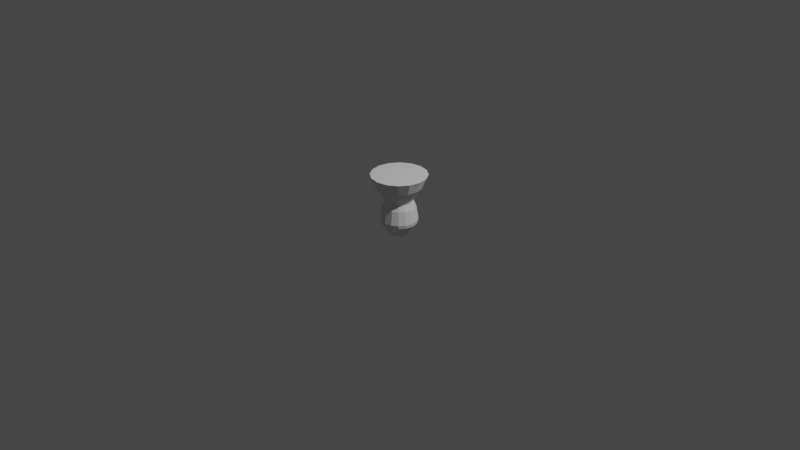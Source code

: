 # Source: ceiling_cannon.blend  (saved by Blender 3.0.42; exported with 4.5.12 LTS)
import bpy
from mathutils import Matrix  # noqa: F401  (used for matrix-valued properties, if any)

bpy.ops.wm.read_factory_settings(use_empty=True)
scene = bpy.context.scene
scene.name = 'Scene'

# ---- collections
col_collection = bpy.data.collections.new('Collection'); scene.collection.children.link(col_collection)

# ---- world
world_world = bpy.data.worlds.new('World'); scene.world = world_world
world_world.use_nodes = True; world_world.node_tree.nodes.clear()
_N = world_world.node_tree.nodes; _L = world_world.node_tree.links
n0 = _N.new('ShaderNodeOutputWorld'); n0.name = 'World Output'; n0.location = (300, 300)
n1 = _N.new('ShaderNodeBackground'); n1.name = 'Background'; n1.location = (10, 300)
n1.inputs[0].default_value = (0.05088, 0.05088, 0.05088, 1.0)
_L.new(n1.outputs[0], n0.inputs[0])
n0.is_active_output = True
world_world.color = (0.05088, 0.05088, 0.05088)
world_world.use_sun_shadow = False
world_world.sun_shadow_jitter_overblur = 0.0

# ---- cameras
cam_camera = bpy.data.cameras.new('Camera')
cam_camera.clip_end = 100.0
cam_camera.ortho_scale = 7.314

# ---- lights
light_light = bpy.data.lights.new('Light', 'POINT')
light_light.transmission_factor = 0.0
light_light.energy = 1000.0
light_light.shadow_soft_size = 0.1
light_light.shadow_maximum_resolution = 0.006
light_light.use_absolute_resolution = True

# ---- meshes
me_cylinder = bpy.data.meshes.new('Cylinder')
me_cylinder.from_pydata([(2.575e-10, 0.2931, 0.4936), (0.1122, 0.2708, 0.4936), (0.2072, 0.2072, 0.4936), (0.2708, 0.1122, 0.4936), (0.2931, -1.281e-08, 0.4936), (0.2708, -0.1122, 0.4936), (0.2072, -0.2072, 0.4936), (0.1122, -0.2708, 0.4936), (-2.537e-08, -0.2931, 0.4936), (-0.1122, -0.2708, 0.4936), (-0.2072, -0.2072, 0.4936), (-0.2708, -0.1122, 0.4936), (-0.2931, 3.495e-09, 0.4936), (-0.2708, 0.1122, 0.4936), (-0.2072, 0.2072, 0.4936), (-0.1122, 0.2708, 0.4936), (1.146e-09, 0.1352, -0.1092), (4.354e-09, 0.1723, 0.151), (4.813e-09, 0.1708, 0.2739), (2.275e-09, 0.2389, 0.3691), (0.09143, 0.2207, 0.3691), (0.06537, 0.1578, 0.2739), (0.06594, 0.1592, 0.151), (0.05173, 0.1249, -0.1092), (0.1689, 0.1689, 0.3691), (0.1208, 0.1208, 0.2739), (0.1218, 0.1218, 0.151), (0.09559, 0.09559, -0.1092), (0.2207, 0.09143, 0.3691), (0.1578, 0.06537, 0.2739), (0.1592, 0.06594, 0.151), (0.1249, 0.05173, -0.1092), (0.2389, -1.044e-08, 0.3691), (0.1708, -7.466e-09, 0.2739), (0.1723, -7.532e-09, 0.151), (0.1352, -5.909e-09, -0.1092), (0.2207, -0.09143, 0.3691), (0.1578, -0.06537, 0.2739), (0.1592, -0.06594, 0.151), (0.1249, -0.05173, -0.1092), (0.1689, -0.1689, 0.3691), (0.1208, -0.1208, 0.2739), (0.1218, -0.1218, 0.151), (0.09559, -0.09559, -0.1092), (0.09143, -0.2207, 0.3691), (0.06537, -0.1578, 0.2739), (0.06594, -0.1592, 0.151), (0.05173, -0.1249, -0.1092), (-1.861e-08, -0.2389, 0.3691), (-1.012e-08, -0.1708, 0.2739), (-1.071e-08, -0.1723, 0.151), (-1.067e-08, -0.1352, -0.1092), (-0.09143, -0.2207, 0.3691), (-0.06537, -0.1578, 0.2739), (-0.06594, -0.1592, 0.151), (-0.05173, -0.1249, -0.1092), (-0.1689, -0.1689, 0.3691), (-0.1208, -0.1208, 0.2739), (-0.1218, -0.1218, 0.151), (-0.09559, -0.09559, -0.1092), (-0.2207, -0.09143, 0.3691), (-0.1578, -0.06537, 0.2739), (-0.1592, -0.06594, 0.151), (-0.1249, -0.05173, -0.1092), (-0.2389, 2.849e-09, 0.3691), (-0.1708, 2.037e-09, 0.2739), (-0.1723, 2.055e-09, 0.151), (-0.1352, 1.612e-09, -0.1092), (-0.2207, 0.09143, 0.3691), (-0.1578, 0.06537, 0.2739), (-0.1592, 0.06594, 0.151), (-0.1249, 0.05173, -0.1092), (-0.1689, 0.1689, 0.3691), (-0.1208, 0.1208, 0.2739), (-0.1218, 0.1218, 0.151), (-0.09559, 0.09559, -0.1092), (-0.09143, 0.2207, 0.3691), (-0.06537, 0.1578, 0.2739), (-0.06594, 0.1592, 0.151), (-0.05173, 0.1249, -0.1092), (-3.306e-09, 0.08455, -0.06281), (0.03236, 0.07812, -0.06281), (0.05979, 0.05979, -0.06281), (0.07812, 0.03236, -0.06281), (0.08455, -3.844e-09, -0.06281), (0.07812, -0.03236, -0.06281), (0.05979, -0.05979, -0.06281), (0.03236, -0.07812, -0.06281), (-1.07e-08, -0.08455, -0.06281), (-0.03236, -0.07812, -0.06281), (-0.05979, -0.05979, -0.06281), (-0.07812, -0.03236, -0.06281), (-0.08455, 8.606e-10, -0.06281), (-0.07812, 0.03236, -0.06281), (-0.05979, 0.05979, -0.06281), (-0.03236, 0.07812, -0.06281), (1.024e-09, 0.08455, -0.1442), (1.388e-09, 0.09154, -0.1511), (0.03503, 0.08458, -0.1511), (0.03236, 0.07812, -0.1442), (0.06473, 0.06473, -0.1511), (0.05979, 0.05979, -0.1442), (0.08458, 0.03503, -0.1511), (0.07812, 0.03236, -0.1442), (0.09154, -4.084e-09, -0.1511), (0.08455, -3.844e-09, -0.1442), (0.08458, -0.03503, -0.1511), (0.07812, -0.03236, -0.1442), (0.06473, -0.06473, -0.1511), (0.05979, -0.05979, -0.1442), (0.03503, -0.08458, -0.1511), (0.03236, -0.07812, -0.1442), (-6.615e-09, -0.09154, -0.1511), (-6.368e-09, -0.08455, -0.1442), (-0.03503, -0.08458, -0.1511), (-0.03236, -0.07812, -0.1442), (-0.06473, -0.06473, -0.1511), (-0.05979, -0.05979, -0.1442), (-0.08458, -0.03503, -0.1511), (-0.07812, -0.03236, -0.1442), (-0.09154, 1.009e-09, -0.1511), (-0.08455, 8.606e-10, -0.1442), (-0.08458, 0.03503, -0.1511), (-0.07812, 0.03236, -0.1442), (-0.06473, 0.06473, -0.1511), (-0.05979, 0.05979, -0.1442), (-0.03503, 0.08458, -0.1511), (-0.03236, 0.07812, -0.1442), (1.388e-09, 0.09669, -0.1511), (1.371e-09, 0.1029, -0.1482), (0.03938, 0.09506, -0.1482), (0.037, 0.08933, -0.1511), (0.07276, 0.07276, -0.1482), (0.06837, 0.06837, -0.1511), (0.09506, 0.03938, -0.1482), (0.08933, 0.037, -0.1511), (0.1029, -4.498e-09, -0.1482), (0.09669, -4.262e-09, -0.1511), (0.09506, -0.03938, -0.1482), (0.08933, -0.037, -0.1511), (0.07276, -0.07276, -0.1482), (0.06837, -0.06837, -0.1511), (0.03938, -0.09506, -0.1482), (0.037, -0.08933, -0.1511), (-7.624e-09, -0.1029, -0.1482), (-7.065e-09, -0.09669, -0.1511), (-0.03938, -0.09506, -0.1482), (-0.037, -0.08933, -0.1511), (-0.07276, -0.07276, -0.1482), (-0.06837, -0.06837, -0.1511), (-0.09506, -0.03938, -0.1482), (-0.08933, -0.037, -0.1511), (-0.1029, 1.227e-09, -0.1482), (-0.09669, 1.118e-09, -0.1511), (-0.09506, 0.03938, -0.1482), (-0.08933, 0.037, -0.1511), (-0.07276, 0.07276, -0.1482), (-0.06837, 0.06837, -0.1511), (-0.03938, 0.09506, -0.1482), (-0.037, 0.08933, -0.1511), (1.542e-09, 0.1957, 0.01005), (1.16e-09, 0.1885, -0.02532), (0.07212, 0.1741, -0.02532), (0.07489, 0.1808, 0.01005), (0.1333, 0.1333, -0.02532), (0.1384, 0.1384, 0.01005), (0.1741, 0.07212, -0.02532), (0.1808, 0.07489, 0.01005), (0.1885, -8.238e-09, -0.02532), (0.1957, -8.554e-09, 0.01005), (0.1741, -0.07212, -0.02532), (0.1808, -0.07489, 0.01005), (0.1333, -0.1333, -0.02532), (0.1384, -0.1384, 0.01005), (0.07212, -0.1741, -0.02532), (0.07489, -0.1808, 0.01005), (-1.532e-08, -0.1885, -0.02532), (-1.557e-08, -0.1957, 0.01005), (-0.07212, -0.1741, -0.02532), (-0.07489, -0.1808, 0.01005), (-0.1333, -0.1333, -0.02532), (-0.1384, -0.1384, 0.01005), (-0.1741, -0.07212, -0.02532), (-0.1808, -0.07489, 0.01005), (-0.1885, 2.247e-09, -0.02532), (-0.1957, 2.334e-09, 0.01005), (-0.1741, 0.07212, -0.02532), (-0.1808, 0.07489, 0.01005), (-0.1333, 0.1333, -0.02532), (-0.1384, 0.1384, 0.01005), (-0.07212, 0.1741, -0.02532), (-0.07489, 0.1808, 0.01005), (5.811e-09, 0.144, 0.2315), (5.788e-09, 0.1429, 0.2098), (0.05469, 0.132, 0.2098), (0.05511, 0.133, 0.2315), (0.1011, 0.1011, 0.2098), (0.1018, 0.1018, 0.2315), (0.132, 0.05469, 0.2098), (0.133, 0.05511, 0.2315), (0.1429, -6.247e-09, 0.2098), (0.144, -6.295e-09, 0.2315), (0.132, -0.05469, 0.2098), (0.133, -0.05511, 0.2315), (0.1011, -0.1011, 0.2098), (0.1018, -0.1018, 0.2315), (0.05469, -0.132, 0.2098), (0.05511, -0.133, 0.2315), (-6.706e-09, -0.1429, 0.2098), (-6.778e-09, -0.144, 0.2315), (-0.05469, -0.132, 0.2098), (-0.05511, -0.133, 0.2315), (-0.1011, -0.1011, 0.2098), (-0.1018, -0.1018, 0.2315), (-0.132, -0.05469, 0.2098), (-0.133, -0.05511, 0.2315), (-0.1429, 1.704e-09, 0.2098), (-0.144, 1.717e-09, 0.2315), (-0.132, 0.05469, 0.2098), (-0.133, 0.05511, 0.2315), (-0.1011, 0.1011, 0.2098), (-0.1018, 0.1018, 0.2315), (-0.05469, 0.132, 0.2098), (-0.05511, 0.133, 0.2315)], [], [(19, 0, 1, 20), (20, 1, 2, 24), (24, 2, 3, 28), (28, 3, 4, 32), (32, 4, 5, 36), (36, 5, 6, 40), (40, 6, 7, 44), (44, 7, 8, 48), (48, 8, 9, 52), (52, 9, 10, 56), (56, 10, 11, 60), (60, 11, 12, 64), (64, 12, 13, 68), (68, 13, 14, 72), (1, 0, 15, 14, 13, 12, 11, 10, 9, 8, 7, 6, 5, 4, 3, 2), (72, 14, 15, 76), (76, 15, 0, 19), (101, 103, 83, 82), (129, 16, 23, 130), (160, 17, 22, 163), (163, 22, 26, 165), (192, 18, 21, 195), (195, 21, 25, 197), (77, 76, 19, 18), (157, 159, 126, 124), (75, 188, 190, 79), (74, 220, 222, 78), (73, 72, 76, 77), (155, 157, 124, 122), (189, 74, 78, 191), (71, 186, 188, 75), (221, 73, 77, 223), (70, 218, 220, 74), (69, 68, 72, 73), (153, 155, 122, 120), (187, 70, 74, 189), (67, 184, 186, 71), (219, 69, 73, 221), (66, 216, 218, 70), (65, 64, 68, 69), (151, 153, 120, 118), (185, 66, 70, 187), (63, 182, 184, 67), (217, 65, 69, 219), (62, 214, 216, 66), (61, 60, 64, 65), (149, 151, 118, 116), (183, 62, 66, 185), (59, 180, 182, 63), (215, 61, 65, 217), (58, 212, 214, 62), (57, 56, 60, 61), (147, 149, 116, 114), (181, 58, 62, 183), (55, 178, 180, 59), (213, 57, 61, 215), (54, 210, 212, 58), (53, 52, 56, 57), (145, 147, 114, 112), (179, 54, 58, 181), (51, 176, 178, 55), (211, 53, 57, 213), (50, 208, 210, 54), (49, 48, 52, 53), (143, 145, 112, 110), (177, 50, 54, 179), (47, 174, 176, 51), (209, 49, 53, 211), (46, 206, 208, 50), (45, 44, 48, 49), (141, 143, 110, 108), (175, 46, 50, 177), (43, 172, 174, 47), (207, 45, 49, 209), (42, 204, 206, 46), (41, 40, 44, 45), (139, 141, 108, 106), (173, 42, 46, 175), (39, 170, 172, 43), (205, 41, 45, 207), (38, 202, 204, 42), (37, 36, 40, 41), (137, 139, 106, 104), (171, 38, 42, 173), (35, 168, 170, 39), (203, 37, 41, 205), (34, 200, 202, 38), (33, 32, 36, 37), (135, 137, 104, 102), (169, 34, 38, 171), (31, 166, 168, 35), (201, 33, 37, 203), (30, 198, 200, 34), (29, 28, 32, 33), (133, 135, 102, 100), (167, 30, 34, 169), (27, 164, 166, 31), (199, 29, 33, 201), (26, 196, 198, 30), (25, 24, 28, 29), (131, 133, 100, 98), (165, 26, 30, 167), (23, 162, 164, 27), (197, 25, 29, 199), (22, 194, 196, 26), (21, 20, 24, 25), (159, 128, 97, 126), (79, 190, 161, 16), (191, 78, 17, 160), (78, 222, 193, 17), (223, 77, 18, 192), (18, 19, 20, 21), (132, 27, 31, 134), (111, 113, 88, 87), (121, 123, 93, 92), (107, 109, 86, 85), (117, 119, 91, 90), (103, 105, 84, 83), (113, 115, 89, 88), (127, 96, 80, 95), (123, 125, 94, 93), (109, 111, 87, 86), (119, 121, 92, 91), (158, 79, 16, 129), (105, 107, 85, 84), (115, 117, 90, 89), (125, 127, 95, 94), (80, 81, 82, 83, 84, 85, 86, 87, 88, 89, 90, 91, 92, 93, 94, 95), (148, 59, 63, 150), (134, 31, 35, 136), (150, 63, 67, 152), (136, 35, 39, 138), (152, 67, 71, 154), (138, 39, 43, 140), (154, 71, 75, 156), (140, 43, 47, 142), (156, 75, 79, 158), (142, 47, 51, 144), (144, 51, 55, 146), (130, 23, 27, 132), (99, 101, 82, 81), (146, 55, 59, 148), (97, 98, 99, 96), (98, 100, 101, 99), (100, 102, 103, 101), (102, 104, 105, 103), (104, 106, 107, 105), (106, 108, 109, 107), (108, 110, 111, 109), (110, 112, 113, 111), (112, 114, 115, 113), (114, 116, 117, 115), (116, 118, 119, 117), (118, 120, 121, 119), (120, 122, 123, 121), (122, 124, 125, 123), (124, 126, 127, 125), (126, 97, 96, 127), (96, 99, 81, 80), (129, 130, 131, 128), (130, 132, 133, 131), (132, 134, 135, 133), (134, 136, 137, 135), (136, 138, 139, 137), (138, 140, 141, 139), (140, 142, 143, 141), (142, 144, 145, 143), (144, 146, 147, 145), (146, 148, 149, 147), (148, 150, 151, 149), (150, 152, 153, 151), (152, 154, 155, 153), (154, 156, 157, 155), (156, 158, 159, 157), (158, 129, 128, 159), (128, 131, 98, 97), (191, 160, 161, 190), (189, 191, 190, 188), (187, 189, 188, 186), (185, 187, 186, 184), (183, 185, 184, 182), (181, 183, 182, 180), (179, 181, 180, 178), (177, 179, 178, 176), (175, 177, 176, 174), (173, 175, 174, 172), (171, 173, 172, 170), (169, 171, 170, 168), (167, 169, 168, 166), (165, 167, 166, 164), (163, 165, 164, 162), (160, 163, 162, 161), (16, 161, 162, 23), (223, 192, 193, 222), (221, 223, 222, 220), (219, 221, 220, 218), (217, 219, 218, 216), (215, 217, 216, 214), (213, 215, 214, 212), (211, 213, 212, 210), (209, 211, 210, 208), (207, 209, 208, 206), (205, 207, 206, 204), (203, 205, 204, 202), (201, 203, 202, 200), (199, 201, 200, 198), (197, 199, 198, 196), (195, 197, 196, 194), (192, 195, 194, 193), (17, 193, 194, 22)])
_uv = me_cylinder.uv_layers.new(name='UVMap')
_uv.uv.foreach_set('vector', [1.0, 0.9286, 1.0, 1.0, 0.9375, 1.0, 0.9375, 0.9286, 0.9375, 0.9286, 0.9375, 1.0, 0.875, 1.0, 0.875, 0.9286, 0.875, 0.9286, 0.875, 1.0, 0.8125, 1.0, 0.8125, 0.9286, 0.8125, 0.9286, 0.8125, 1.0, 0.75, 1.0, 0.75, 0.9286, 0.75, 0.9286, 0.75, 1.0, 0.6875, 1.0, 0.6875, 0.9286, 0.6875, 0.9286, 0.6875, 1.0, 0.625, 1.0, 0.625, 0.9286, 0.625, 0.9286, 0.625, 1.0, 0.5625, 1.0, 0.5625, 0.9286, 0.5625, 0.9286, 0.5625, 1.0, 0.5, 1.0, 0.5, 0.9286, 0.5, 0.9286, 0.5, 1.0, 0.4375, 1.0, 0.4375, 0.9286, 0.4375, 0.9286, 0.4375, 1.0, 0.375, 1.0, 0.375, 0.9286, 0.375, 0.9286, 0.375, 1.0, 0.3125, 1.0, 0.3125, 0.9286, 0.3125, 0.9286, 0.3125, 1.0, 0.25, 1.0, 0.25, 0.9286, 0.25, 0.9286, 0.25, 1.0, 0.1875, 1.0, 0.1875, 0.9286, 0.1875, 0.9286, 0.1875, 1.0, 0.125, 1.0, 0.125, 0.9286, 0.3418, 0.4717, 0.25, 0.49, 0.1582, 0.4717, 0.08029, 0.4197, 0.02827, 0.3418, 0.01, 0.25, 0.02827, 0.1582, 0.08029, 0.08029, 0.1582, 0.02827, 0.25, 0.01, 0.3418, 0.02827, 0.4197, 0.08029, 0.4717, 0.1582, 0.49, 0.25, 0.4717, 0.3418, 0.4197, 0.4197, 0.125, 0.9286, 0.125, 1.0, 0.0625, 1.0, 0.0625, 0.9286, 0.0625, 0.9286, 0.0625, 1.0, 0.0, 1.0, 0.0, 0.9286, 0.875, 0.5, 0.8125, 0.5, 0.8125, 0.5, 0.875, 0.5, 1.0, 0.5049, 1.0, 0.5714, 0.9375, 0.5714, 0.9375, 0.5049, 1.0, 0.6513, 1.0, 0.7143, 0.9375, 0.7143, 0.9375, 0.6513, 0.9375, 0.6513, 0.9375, 0.7143, 0.875, 0.7143, 0.875, 0.6513, 1.0, 0.8, 1.0, 0.8571, 0.9375, 0.8571, 0.9375, 0.8, 0.9375, 0.8, 0.9375, 0.8571, 0.875, 0.8571, 0.875, 0.8, 0.0625, 0.8571, 0.0625, 0.9286, 0.0, 0.9286, 0.0, 0.8571, 0.125, 0.5, 0.0625, 0.5, 0.0625, 0.5, 0.125, 0.5, 0.125, 0.5714, 0.125, 0.6312, 0.0625, 0.6312, 0.0625, 0.5714, 0.125, 0.7143, 0.125, 0.7743, 0.0625, 0.7743, 0.0625, 0.7143, 0.125, 0.8571, 0.125, 0.9286, 0.0625, 0.9286, 0.0625, 0.8571, 0.1875, 0.5, 0.125, 0.5, 0.125, 0.5, 0.1875, 0.5, 0.125, 0.6513, 0.125, 0.7143, 0.0625, 0.7143, 0.0625, 0.6513, 0.1875, 0.5714, 0.1875, 0.6312, 0.125, 0.6312, 0.125, 0.5714, 0.125, 0.8, 0.125, 0.8571, 0.0625, 0.8571, 0.0625, 0.8, 0.1875, 0.7143, 0.1875, 0.7743, 0.125, 0.7743, 0.125, 0.7143, 0.1875, 0.8571, 0.1875, 0.9286, 0.125, 0.9286, 0.125, 0.8571, 0.25, 0.5, 0.1875, 0.5, 0.1875, 0.5, 0.25, 0.5, 0.1875, 0.6513, 0.1875, 0.7143, 0.125, 0.7143, 0.125, 0.6513, 0.25, 0.5714, 0.25, 0.6312, 0.1875, 0.6312, 0.1875, 0.5714, 0.1875, 0.8, 0.1875, 0.8571, 0.125, 0.8571, 0.125, 0.8, 0.25, 0.7143, 0.25, 0.7743, 0.1875, 0.7743, 0.1875, 0.7143, 0.25, 0.8571, 0.25, 0.9286, 0.1875, 0.9286, 0.1875, 0.8571, 0.3125, 0.5, 0.25, 0.5, 0.25, 0.5, 0.3125, 0.5, 0.25, 0.6513, 0.25, 0.7143, 0.1875, 0.7143, 0.1875, 0.6513, 0.3125, 0.5714, 0.3125, 0.6312, 0.25, 0.6312, 0.25, 0.5714, 0.25, 0.8, 0.25, 0.8571, 0.1875, 0.8571, 0.1875, 0.8, 0.3125, 0.7143, 0.3125, 0.7743, 0.25, 0.7743, 0.25, 0.7143, 0.3125, 0.8571, 0.3125, 0.9286, 0.25, 0.9286, 0.25, 0.8571, 0.375, 0.5, 0.3125, 0.5, 0.3125, 0.5, 0.375, 0.5, 0.3125, 0.6513, 0.3125, 0.7143, 0.25, 0.7143, 0.25, 0.6513, 0.375, 0.5714, 0.375, 0.6312, 0.3125, 0.6312, 0.3125, 0.5714, 0.3125, 0.8, 0.3125, 0.8571, 0.25, 0.8571, 0.25, 0.8, 0.375, 0.7143, 0.375, 0.7743, 0.3125, 0.7743, 0.3125, 0.7143, 0.375, 0.8571, 0.375, 0.9286, 0.3125, 0.9286, 0.3125, 0.8571, 0.4375, 0.5, 0.375, 0.5, 0.375, 0.5, 0.4375, 0.5, 0.375, 0.6513, 0.375, 0.7143, 0.3125, 0.7143, 0.3125, 0.6513, 0.4375, 0.5714, 0.4375, 0.6312, 0.375, 0.6312, 0.375, 0.5714, 0.375, 0.8, 0.375, 0.8571, 0.3125, 0.8571, 0.3125, 0.8, 0.4375, 0.7143, 0.4375, 0.7743, 0.375, 0.7743, 0.375, 0.7143, 0.4375, 0.8571, 0.4375, 0.9286, 0.375, 0.9286, 0.375, 0.8571, 0.5, 0.5, 0.4375, 0.5, 0.4375, 0.5, 0.5, 0.5, 0.4375, 0.6513, 0.4375, 0.7143, 0.375, 0.7143, 0.375, 0.6513, 0.5, 0.5714, 0.5, 0.6312, 0.4375, 0.6312, 0.4375, 0.5714, 0.4375, 0.8, 0.4375, 0.8571, 0.375, 0.8571, 0.375, 0.8, 0.5, 0.7143, 0.5, 0.7743, 0.4375, 0.7743, 0.4375, 0.7143, 0.5, 0.8571, 0.5, 0.9286, 0.4375, 0.9286, 0.4375, 0.8571, 0.5625, 0.5, 0.5, 0.5, 0.5, 0.5, 0.5625, 0.5, 0.5, 0.6513, 0.5, 0.7143, 0.4375, 0.7143, 0.4375, 0.6513, 0.5625, 0.5714, 0.5625, 0.6312, 0.5, 0.6312, 0.5, 0.5714, 0.5, 0.8, 0.5, 0.8571, 0.4375, 0.8571, 0.4375, 0.8, 0.5625, 0.7143, 0.5625, 0.7743, 0.5, 0.7743, 0.5, 0.7143, 0.5625, 0.8571, 0.5625, 0.9286, 0.5, 0.9286, 0.5, 0.8571, 0.625, 0.5, 0.5625, 0.5, 0.5625, 0.5, 0.625, 0.5, 0.5625, 0.6513, 0.5625, 0.7143, 0.5, 0.7143, 0.5, 0.6513, 0.625, 0.5714, 0.625, 0.6312, 0.5625, 0.6312, 0.5625, 0.5714, 0.5625, 0.8, 0.5625, 0.8571, 0.5, 0.8571, 0.5, 0.8, 0.625, 0.7143, 0.625, 0.7743, 0.5625, 0.7743, 0.5625, 0.7143, 0.625, 0.8571, 0.625, 0.9286, 0.5625, 0.9286, 0.5625, 0.8571, 0.6875, 0.5, 0.625, 0.5, 0.625, 0.5, 0.6875, 0.5, 0.625, 0.6513, 0.625, 0.7143, 0.5625, 0.7143, 0.5625, 0.6513, 0.6875, 0.5714, 0.6875, 0.6312, 0.625, 0.6312, 0.625, 0.5714, 0.625, 0.8, 0.625, 0.8571, 0.5625, 0.8571, 0.5625, 0.8, 0.6875, 0.7143, 0.6875, 0.7743, 0.625, 0.7743, 0.625, 0.7143, 0.6875, 0.8571, 0.6875, 0.9286, 0.625, 0.9286, 0.625, 0.8571, 0.75, 0.5, 0.6875, 0.5, 0.6875, 0.5, 0.75, 0.5, 0.6875, 0.6513, 0.6875, 0.7143, 0.625, 0.7143, 0.625, 0.6513, 0.75, 0.5714, 0.75, 0.6312, 0.6875, 0.6312, 0.6875, 0.5714, 0.6875, 0.8, 0.6875, 0.8571, 0.625, 0.8571, 0.625, 0.8, 0.75, 0.7143, 0.75, 0.7743, 0.6875, 0.7743, 0.6875, 0.7143, 0.75, 0.8571, 0.75, 0.9286, 0.6875, 0.9286, 0.6875, 0.8571, 0.8125, 0.5, 0.75, 0.5, 0.75, 0.5, 0.8125, 0.5, 0.75, 0.6513, 0.75, 0.7143, 0.6875, 0.7143, 0.6875, 0.6513, 0.8125, 0.5714, 0.8125, 0.6312, 0.75, 0.6312, 0.75, 0.5714, 0.75, 0.8, 0.75, 0.8571, 0.6875, 0.8571, 0.6875, 0.8, 0.8125, 0.7143, 0.8125, 0.7743, 0.75, 0.7743, 0.75, 0.7143, 0.8125, 0.8571, 0.8125, 0.9286, 0.75, 0.9286, 0.75, 0.8571, 0.875, 0.5, 0.8125, 0.5, 0.8125, 0.5, 0.875, 0.5, 0.8125, 0.6513, 0.8125, 0.7143, 0.75, 0.7143, 0.75, 0.6513, 0.875, 0.5714, 0.875, 0.6312, 0.8125, 0.6312, 0.8125, 0.5714, 0.8125, 0.8, 0.8125, 0.8571, 0.75, 0.8571, 0.75, 0.8, 0.875, 0.7143, 0.875, 0.7743, 0.8125, 0.7743, 0.8125, 0.7143, 0.875, 0.8571, 0.875, 0.9286, 0.8125, 0.9286, 0.8125, 0.8571, 0.9375, 0.5, 0.875, 0.5, 0.875, 0.5, 0.9375, 0.5, 0.875, 0.6513, 0.875, 0.7143, 0.8125, 0.7143, 0.8125, 0.6513, 0.9375, 0.5714, 0.9375, 0.6312, 0.875, 0.6312, 0.875, 0.5714, 0.875, 0.8, 0.875, 0.8571, 0.8125, 0.8571, 0.8125, 0.8, 0.9375, 0.7143, 0.9375, 0.7743, 0.875, 0.7743, 0.875, 0.7143, 0.9375, 0.8571, 0.9375, 0.9286, 0.875, 0.9286, 0.875, 0.8571, 0.0625, 0.5, 0.0, 0.5, 0.0, 0.5, 0.0625, 0.5, 0.0625, 0.5714, 0.0625, 0.6312, 0.0, 0.6312, 0.0, 0.5714, 0.0625, 0.6513, 0.0625, 0.7143, 0.0, 0.7143, 0.0, 0.6513, 0.0625, 0.7143, 0.0625, 0.7743, 0.0, 0.7743, 0.0, 0.7143, 0.0625, 0.8, 0.0625, 0.8571, 0.0, 0.8571, 0.0, 0.8, 1.0, 0.8571, 1.0, 0.9286, 0.9375, 0.9286, 0.9375, 0.8571, 0.875, 0.5049, 0.875, 0.5714, 0.8125, 0.5714, 0.8125, 0.5049, 0.5625, 0.5, 0.5, 0.5, 0.5, 0.5, 0.5625, 0.5, 0.25, 0.5, 0.1875, 0.5, 0.1875, 0.5, 0.25, 0.5, 0.6875, 0.5, 0.625, 0.5, 0.625, 0.5, 0.6875, 0.5, 0.375, 0.5, 0.3125, 0.5, 0.3125, 0.5, 0.375, 0.5, 0.8125, 0.5, 0.75, 0.5, 0.75, 0.5, 0.8125, 0.5, 0.5, 0.5, 0.4375, 0.5, 0.4375, 0.5, 0.5, 0.5, 0.0625, 0.5, 0.0, 0.5, 0.0, 0.5, 0.0625, 0.5, 0.1875, 0.5, 0.125, 0.5, 0.125, 0.5, 0.1875, 0.5, 0.625, 0.5, 0.5625, 0.5, 0.5625, 0.5, 0.625, 0.5, 0.3125, 0.5, 0.25, 0.5, 0.25, 0.5, 0.3125, 0.5, 0.0625, 0.5049, 0.0625, 0.5714, 0.0, 0.5714, 0.0, 0.5049, 0.75, 0.5, 0.6875, 0.5, 0.6875, 0.5, 0.75, 0.5, 0.4375, 0.5, 0.375, 0.5, 0.375, 0.5, 0.4375, 0.5, 0.125, 0.5, 0.0625, 0.5, 0.0625, 0.5, 0.125, 0.5, 0.75, 0.49, 0.8418, 0.4717, 0.9197, 0.4197, 0.9717, 0.3418, 0.99, 0.25, 0.9717, 0.1582, 0.9197, 0.08029, 0.8418, 0.02827, 0.75, 0.01, 0.6582, 0.02827, 0.5803, 0.08029, 0.5283, 0.1582, 0.51, 0.25, 0.5283, 0.3418, 0.5803, 0.4197, 0.6582, 0.4717, 0.375, 0.5049, 0.375, 0.5714, 0.3125, 0.5714, 0.3125, 0.5049, 0.8125, 0.5049, 0.8125, 0.5714, 0.75, 0.5714, 0.75, 0.5049, 0.3125, 0.5049, 0.3125, 0.5714, 0.25, 0.5714, 0.25, 0.5049, 0.75, 0.5049, 0.75, 0.5714, 0.6875, 0.5714, 0.6875, 0.5049, 0.25, 0.5049, 0.25, 0.5714, 0.1875, 0.5714, 0.1875, 0.5049, 0.6875, 0.5049, 0.6875, 0.5714, 0.625, 0.5714, 0.625, 0.5049, 0.1875, 0.5049, 0.1875, 0.5714, 0.125, 0.5714, 0.125, 0.5049, 0.625, 0.5049, 0.625, 0.5714, 0.5625, 0.5714, 0.5625, 0.5049, 0.125, 0.5049, 0.125, 0.5714, 0.0625, 0.5714, 0.0625, 0.5049, 0.5625, 0.5049, 0.5625, 0.5714, 0.5, 0.5714, 0.5, 0.5049, 0.5, 0.5049, 0.5, 0.5714, 0.4375, 0.5714, 0.4375, 0.5049, 0.9375, 0.5049, 0.9375, 0.5714, 0.875, 0.5714, 0.875, 0.5049, 0.9375, 0.5, 0.875, 0.5, 0.875, 0.5, 0.9375, 0.5, 0.4375, 0.5049, 0.4375, 0.5714, 0.375, 0.5714, 0.375, 0.5049, 1.0, 0.5, 0.9375, 0.5, 0.9375, 0.5, 1.0, 0.5, 0.9375, 0.5, 0.875, 0.5, 0.875, 0.5, 0.9375, 0.5, 0.875, 0.5, 0.8125, 0.5, 0.8125, 0.5, 0.875, 0.5, 0.8125, 0.5, 0.75, 0.5, 0.75, 0.5, 0.8125, 0.5, 0.75, 0.5, 0.6875, 0.5, 0.6875, 0.5, 0.75, 0.5, 0.6875, 0.5, 0.625, 0.5, 0.625, 0.5, 0.6875, 0.5, 0.625, 0.5, 0.5625, 0.5, 0.5625, 0.5, 0.625, 0.5, 0.5625, 0.5, 0.5, 0.5, 0.5, 0.5, 0.5625, 0.5, 0.5, 0.5, 0.4375, 0.5, 0.4375, 0.5, 0.5, 0.5, 0.4375, 0.5, 0.375, 0.5, 0.375, 0.5, 0.4375, 0.5, 0.375, 0.5, 0.3125, 0.5, 0.3125, 0.5, 0.375, 0.5, 0.3125, 0.5, 0.25, 0.5, 0.25, 0.5, 0.3125, 0.5, 0.25, 0.5, 0.1875, 0.5, 0.1875, 0.5, 0.25, 0.5, 0.1875, 0.5, 0.125, 0.5, 0.125, 0.5, 0.1875, 0.5, 0.125, 0.5, 0.0625, 0.5, 0.0625, 0.5, 0.125, 0.5, 0.0625, 0.5, 0.0, 0.5, 0.0, 0.5, 0.0625, 0.5, 1.0, 0.5, 0.9375, 0.5, 0.9375, 0.5, 1.0, 0.5, 1.0, 0.5049, 0.9375, 0.5049, 0.9375, 0.5, 1.0, 0.5, 0.9375, 0.5049, 0.875, 0.5049, 0.875, 0.5, 0.9375, 0.5, 0.875, 0.5049, 0.8125, 0.5049, 0.8125, 0.5, 0.875, 0.5, 0.8125, 0.5049, 0.75, 0.5049, 0.75, 0.5, 0.8125, 0.5, 0.75, 0.5049, 0.6875, 0.5049, 0.6875, 0.5, 0.75, 0.5, 0.6875, 0.5049, 0.625, 0.5049, 0.625, 0.5, 0.6875, 0.5, 0.625, 0.5049, 0.5625, 0.5049, 0.5625, 0.5, 0.625, 0.5, 0.5625, 0.5049, 0.5, 0.5049, 0.5, 0.5, 0.5625, 0.5, 0.5, 0.5049, 0.4375, 0.5049, 0.4375, 0.5, 0.5, 0.5, 0.4375, 0.5049, 0.375, 0.5049, 0.375, 0.5, 0.4375, 0.5, 0.375, 0.5049, 0.3125, 0.5049, 0.3125, 0.5, 0.375, 0.5, 0.3125, 0.5049, 0.25, 0.5049, 0.25, 0.5, 0.3125, 0.5, 0.25, 0.5049, 0.1875, 0.5049, 0.1875, 0.5, 0.25, 0.5, 0.1875, 0.5049, 0.125, 0.5049, 0.125, 0.5, 0.1875, 0.5, 0.125, 0.5049, 0.0625, 0.5049, 0.0625, 0.5, 0.125, 0.5, 0.0625, 0.5049, 0.0, 0.5049, 0.0, 0.5, 0.0625, 0.5, 1.0, 0.5, 0.9375, 0.5, 0.9375, 0.5, 1.0, 0.5, 0.0625, 0.6513, 0.0, 0.6513, 0.0, 0.6312, 0.0625, 0.6312, 0.125, 0.6513, 0.0625, 0.6513, 0.0625, 0.6312, 0.125, 0.6312, 0.1875, 0.6513, 0.125, 0.6513, 0.125, 0.6312, 0.1875, 0.6312, 0.25, 0.6513, 0.1875, 0.6513, 0.1875, 0.6312, 0.25, 0.6312, 0.3125, 0.6513, 0.25, 0.6513, 0.25, 0.6312, 0.3125, 0.6312, 0.375, 0.6513, 0.3125, 0.6513, 0.3125, 0.6312, 0.375, 0.6312, 0.4375, 0.6513, 0.375, 0.6513, 0.375, 0.6312, 0.4375, 0.6312, 0.5, 0.6513, 0.4375, 0.6513, 0.4375, 0.6312, 0.5, 0.6312, 0.5625, 0.6513, 0.5, 0.6513, 0.5, 0.6312, 0.5625, 0.6312, 0.625, 0.6513, 0.5625, 0.6513, 0.5625, 0.6312, 0.625, 0.6312, 0.6875, 0.6513, 0.625, 0.6513, 0.625, 0.6312, 0.6875, 0.6312, 0.75, 0.6513, 0.6875, 0.6513, 0.6875, 0.6312, 0.75, 0.6312, 0.8125, 0.6513, 0.75, 0.6513, 0.75, 0.6312, 0.8125, 0.6312, 0.875, 0.6513, 0.8125, 0.6513, 0.8125, 0.6312, 0.875, 0.6312, 0.9375, 0.6513, 0.875, 0.6513, 0.875, 0.6312, 0.9375, 0.6312, 1.0, 0.6513, 0.9375, 0.6513, 0.9375, 0.6312, 1.0, 0.6312, 1.0, 0.5714, 1.0, 0.6312, 0.9375, 0.6312, 0.9375, 0.5714, 0.0625, 0.8, 0.0, 0.8, 0.0, 0.7743, 0.0625, 0.7743, 0.125, 0.8, 0.0625, 0.8, 0.0625, 0.7743, 0.125, 0.7743, 0.1875, 0.8, 0.125, 0.8, 0.125, 0.7743, 0.1875, 0.7743, 0.25, 0.8, 0.1875, 0.8, 0.1875, 0.7743, 0.25, 0.7743, 0.3125, 0.8, 0.25, 0.8, 0.25, 0.7743, 0.3125, 0.7743, 0.375, 0.8, 0.3125, 0.8, 0.3125, 0.7743, 0.375, 0.7743, 0.4375, 0.8, 0.375, 0.8, 0.375, 0.7743, 0.4375, 0.7743, 0.5, 0.8, 0.4375, 0.8, 0.4375, 0.7743, 0.5, 0.7743, 0.5625, 0.8, 0.5, 0.8, 0.5, 0.7743, 0.5625, 0.7743, 0.625, 0.8, 0.5625, 0.8, 0.5625, 0.7743, 0.625, 0.7743, 0.6875, 0.8, 0.625, 0.8, 0.625, 0.7743, 0.6875, 0.7743, 0.75, 0.8, 0.6875, 0.8, 0.6875, 0.7743, 0.75, 0.7743, 0.8125, 0.8, 0.75, 0.8, 0.75, 0.7743, 0.8125, 0.7743, 0.875, 0.8, 0.8125, 0.8, 0.8125, 0.7743, 0.875, 0.7743, 0.9375, 0.8, 0.875, 0.8, 0.875, 0.7743, 0.9375, 0.7743, 1.0, 0.8, 0.9375, 0.8, 0.9375, 0.7743, 1.0, 0.7743, 1.0, 0.7143, 1.0, 0.7743, 0.9375, 0.7743, 0.9375, 0.7143])
me_cylinder.use_remesh_fix_poles = True
me_cylinder.use_remesh_preserve_attributes = False
me_cylinder.update()

# ---- objects
ob_light = bpy.data.objects.new('Light', light_light)
ob_camera = bpy.data.objects.new('Camera', cam_camera)
ob_cylinder = bpy.data.objects.new('Cylinder', me_cylinder)

# ---- transforms, parenting, visibility, modifiers, constraints
ob_light.location = (4.076, 1.005, 5.904)
ob_light.rotation_euler = (0.6503, 0.05522, 1.866)
ob_light.lock_rotations_4d = False
ob_light.empty_display_type = 'ARROWS'
ob_light.color = (0.0, 0.0, 0.0, 0.0)
ob_light.lineart.crease_threshold = 0.0
ob_camera.location = (7.359, -6.926, 4.958)
ob_camera.rotation_euler = (1.109, 0.0, 0.8149)
ob_camera.lock_rotations_4d = False
ob_camera.empty_display_type = 'ARROWS'
ob_camera.color = (0.0, 0.0, 0.0, 0.0)
ob_camera.display_type = 'WIRE'
ob_camera.lineart.crease_threshold = 0.0
ob_cylinder.location = (0.0, 0.0, 0.0)

# ---- collection membership
col_collection.objects.link(ob_light)
col_collection.objects.link(ob_camera)
col_collection.objects.link(ob_cylinder)

# ---- scene / render settings (as saved in the file)
scene.camera = ob_camera
scene.frame_start = 1; scene.frame_end = 250; scene.frame_set(1)
scene.render.engine = 'BLENDER_EEVEE_NEXT'
scene.cycles.sampling_pattern = 'TABULATED_SOBOL'
scene.cycles.use_light_tree = False
scene.view_settings.view_transform = 'Filmic'
bpy.context.view_layer.update()
